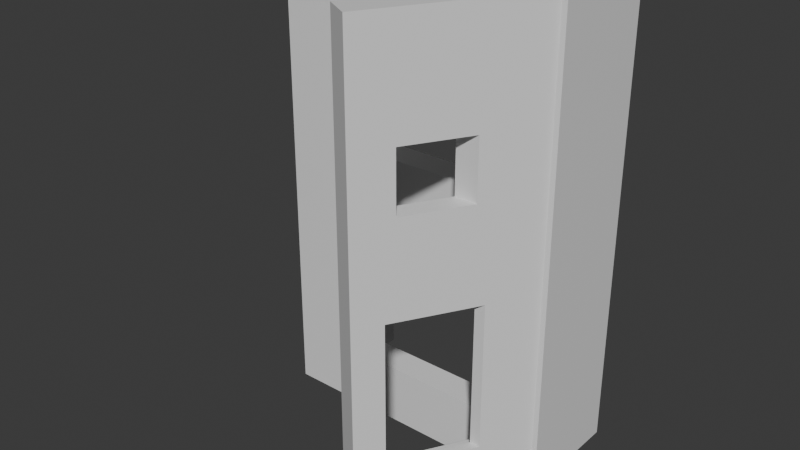 # Source: timinoo_nano_unibody.blend  (saved by Blender 4.3.32; exported with 4.5.12 LTS)
import bpy
from mathutils import Matrix  # noqa: F401  (used for matrix-valued properties, if any)

bpy.ops.wm.read_factory_settings(use_empty=True)
scene = bpy.context.scene
scene.name = 'Scene'

# ---- collections
col_collection = bpy.data.collections.new('Collection'); scene.collection.children.link(col_collection)

# ---- materials (node trees are filled in below, after node groups)
mat_material = bpy.data.materials.new('Material')
mat_material.alpha_threshold = 0.0
mat_material.roughness = 0.5
mat_material.line_color = (0.0, 0.0, 0.0, 1.0)

# ---- material node trees
mat_material.use_nodes = True; mat_material.node_tree.nodes.clear()
_N = mat_material.node_tree.nodes; _L = mat_material.node_tree.links
n0 = _N.new('ShaderNodeOutputMaterial'); n0.name = 'Material Output'; n0.location = (300, 300)
n1 = _N.new('ShaderNodeBsdfPrincipled'); n1.name = 'Principled BSDF'; n1.location = (10, 300)
n1.inputs[3].default_value = 1.45
_L.new(n1.outputs[0], n0.inputs[0])
n0.is_active_output = True

# ---- world
world_world = bpy.data.worlds.new('World'); scene.world = world_world
world_world.use_nodes = True; world_world.node_tree.nodes.clear()
_N = world_world.node_tree.nodes; _L = world_world.node_tree.links
n0 = _N.new('ShaderNodeOutputWorld'); n0.name = 'World Output'; n0.location = (300, 300)
n1 = _N.new('ShaderNodeBackground'); n1.name = 'Background'; n1.location = (10, 300)
n1.inputs[0].default_value = (0.05088, 0.05088, 0.05088, 1.0)
_L.new(n1.outputs[0], n0.inputs[0])
n0.is_active_output = True
world_world.color = (0.05088, 0.05088, 0.05088)
world_world.sun_shadow_jitter_overblur = 0.0

# ---- meshes
me_cube = bpy.data.meshes.new('Cube')
me_cube.from_pydata([(1.0, 1.0, 1.0), (0.3707, -0.7953, 10.06), (0.2126, -1.001, 10.04), (0.3381, 0.2486, 9.242), (0.3707, -0.04535, 10.06), (0.3858, -1.001, 11.04), (-1.001, -0.9993, -0.6676), (0.7707, -0.7953, 3.133), (0.3381, 0.6236, 9.242), (0.2126, 0.9992, 10.04), (0.7707, -0.04535, 3.133), (0.6381, 0.2486, 4.046), (0.6, 0.2194, 3.562), (0.6381, 0.6236, 4.046), (0.7988, 1.001, -0.6676), (0.3858, 0.9992, 11.04), (0.6, 0.7194, 3.562), (1.0, 1.0, -1.0), (1.0, -1.0, 1.0), (0.8126, -1.001, -0.3551), (0.9858, -1.001, 0.6449), (0.9988, 1.001, -0.6676), (0.7988, -0.9991, -6.668), (-1.001, 1.001, -0.6676), (1.0, -1.0, -1.0), (0.9988, -0.9991, -6.668), (0.7988, 1.001, -6.668), (-0.8009, 1.001, -0.6676), (-1.0, 1.0, 1.0), (0.9988, 1.001, -6.668), (-1.001, -0.9993, -6.668), (-0.8009, -0.9993, -6.668), (-1.001, 1.001, -6.668), (-1.0, -1.0, 1.0), (-1.0, -1.0, -1.0), (-0.8009, 1.001, -6.668), (-1.0, -0.9993, -0.6676), (-1.0, -0.9993, -1.0), (-1.0, 1.0, -0.6676), (-0.8009, 1.0, -1.0), (-0.8009, -0.9993, -1.0), (-0.8009, 1.0, -0.6676), (0.7988, 1.0, -1.0), (0.9988, 1.0, -1.0), (0.7988, -0.9991, -1.0), (0.9988, -0.9991, -1.0), (0.7988, 1.0, -0.6676), (0.9988, 1.0, -0.6676), (0.7344, 0.9992, 1.0), (0.9653, 0.9992, 1.0), (0.7344, -1.0, 1.0), (0.9653, -1.0, 1.0), (0.8126, -1.0, -0.3551), (0.9858, -1.0, 0.6449), (0.7857, -0.1096, 4.112), (0.7857, -0.7346, 4.112), (0.4854, -0.7346, 9.312), (0.4854, -0.1096, 9.312), (0.75, 0.2948, 4.729), (0.75, 0.5448, 4.729), (0.5191, 0.5448, 8.729), (0.5191, 0.2948, 8.729), (-0.6, 0.2194, 1.0), (-0.6, 0.7194, 1.0), (0.6, 0.2194, 1.0), (0.6, 0.7194, 1.0), (-0.6, 0.2194, -1.0), (-0.6, 0.7194, -1.0), (0.6, 0.7194, -1.0), (0.6, 0.2194, -1.0), (0.5865, 0.6871, 3.562), (0.5865, 0.7194, 3.562), (0.6, 0.7194, 3.327), (0.5865, 0.2194, 3.562), (0.6, 0.2194, 3.327), (0.6, -0.2378, 1.0), (0.6, -0.7378, 1.0), (-0.6, -0.7378, 1.0), (-0.6, -0.2378, 1.0), (-0.6, -0.7378, -1.0), (-0.6, -0.2378, -1.0), (0.6, -0.2378, -1.0), (0.6, -0.7378, -1.0), (0.2843, 0.2486, 8.795), (0.5232, 0.2486, 4.658), (0.2784, 0.2486, 8.897), (0.5564, 0.6236, 4.082), (0.2784, 0.6236, 8.897), (0.5784, 0.2486, 3.701), (0.5784, 0.6236, 3.701), (0.3677, 0.5448, 8.729), (0.5987, 0.5448, 4.729), (0.3677, 0.2948, 8.729), (0.5987, 0.2948, 4.729), (0.2598, -0.04535, 9.219), (0.5491, -0.04535, 4.21), (0.5609, -0.04535, 4.004), (0.6, -0.04535, 3.327), (0.6511, -0.7953, 2.442), (0.2511, -0.7953, 9.37), (0.2511, -0.7561, 9.37), (0.6511, -0.04535, 2.442), (0.2521, -0.04535, 9.354), (0.2511, -0.04535, 9.37), (0.414, -0.1096, 9.312), (0.7142, -0.1096, 4.112), (0.7142, -0.7346, 4.112), (0.414, -0.7346, 9.312)], [], [(49, 51, 18, 0, 28, 63, 65, 48), (62, 63, 28, 33, 50, 76, 77, 78), (75, 76, 50, 48, 65, 64, 62, 78), (52, 50, 33, 34, 24, 18, 51, 53), (34, 33, 28, 38, 36, 37), (45, 43, 17, 24, 34, 37, 40, 79, 82, 44), (80, 79, 40, 39, 67, 66, 69, 68, 42, 44, 82, 81), (39, 42, 68, 67), (17, 0, 18, 24), (42, 39, 41, 38, 28, 0, 17, 43, 47, 46), (38, 41, 27, 23, 6, 36), (23, 27, 35, 32), (32, 35, 31, 30), (37, 36, 6, 30, 31, 40), (23, 32, 30, 6), (39, 40, 31, 35, 27, 41), (47, 21, 14, 46), (14, 21, 29, 26), (26, 29, 25, 22), (44, 22, 25, 45), (14, 26, 22, 44, 42, 46), (43, 45, 25, 29, 21, 47), (2, 5, 15, 9), (9, 15, 49, 48), (20, 19, 52, 53), (19, 20, 5, 2), (94, 83, 84, 95), (96, 73, 74, 97), (74, 72, 71, 70, 86, 87, 85, 83, 94, 102, 9, 48, 50, 52, 19, 2, 100, 99, 98, 101, 97), (89, 86, 70, 73, 96, 95, 84, 88), (2, 9, 102, 103, 100), (58, 54, 55, 56, 5, 20, 53, 51, 49, 15, 57, 61, 60, 59), (57, 54, 58, 61), (57, 15, 5, 56), (105, 54, 57, 104), (107, 56, 55, 106), (106, 55, 54, 105), (57, 56, 107, 104), (91, 59, 60, 90), (92, 61, 58, 93), (93, 58, 59, 91), (60, 61, 92, 90), (67, 63, 62, 66), (68, 65, 63, 67), (72, 16, 71), (64, 65, 68, 69), (74, 12, 16, 72), (74, 73, 12), (62, 64, 69, 66), (70, 71, 16, 12, 73), (80, 78, 77, 79), (81, 75, 78, 80), (76, 75, 81, 82), (77, 76, 82, 79), (87, 8, 3, 85), (86, 89, 13, 8, 87), (88, 11, 13, 89), (85, 3, 11, 88, 84, 83), (92, 3, 8, 90), (90, 8, 13, 11, 3, 92, 93, 91), (103, 4, 1, 99, 100), (101, 10, 4, 103, 102, 94, 95, 96, 97), (7, 10, 101, 98), (1, 7, 98, 99), (4, 10, 7, 1, 107, 106, 105, 104), (107, 1, 4, 104)])
_uv = me_cube.uv_layers.new(name='UVMap')
_uv.uv.foreach_set('vector', [0.6293, 0.5001, 0.6293, 0.75, 0.625, 0.75, 0.625, 0.5, 0.875, 0.5, 0.825, 0.5351, 0.675, 0.5351, 0.6582, 0.5001, 0.825, 0.5976, 0.825, 0.5351, 0.875, 0.5, 0.875, 0.75, 0.6582, 0.75, 0.675, 0.7172, 0.825, 0.7172, 0.825, 0.6547, 0.675, 0.6547, 0.675, 0.7172, 0.6582, 0.75, 0.6582, 0.5001, 0.675, 0.5351, 0.675, 0.5976, 0.825, 0.5976, 0.825, 0.6547, 0.4556, 0.7734, 0.625, 0.7832, 0.625, 1.0, 0.375, 1.0, 0.375, 0.75, 0.625, 0.75, 0.625, 0.7543, 0.5806, 0.7518, 0.375, 0.0, 0.625, 0.0, 0.625, 0.25, 0.4166, 0.25, 0.4166, 8.966e-05, 0.375, 8.966e-05, 0.3749, 0.7499, 0.3749, 0.5, 0.375, 0.5, 0.375, 0.75, 0.125, 0.75, 0.125, 0.7499, 0.1499, 0.7499, 0.175, 0.7172, 0.325, 0.7172, 0.3499, 0.7499, 0.175, 0.6547, 0.175, 0.7172, 0.1499, 0.7499, 0.1499, 0.5, 0.175, 0.5351, 0.175, 0.5976, 0.325, 0.5976, 0.325, 0.5351, 0.3499, 0.5, 0.3499, 0.7499, 0.325, 0.7172, 0.325, 0.6547, 0.1499, 0.5, 0.3499, 0.5, 0.325, 0.5351, 0.175, 0.5351, 0.375, 0.5, 0.625, 0.5, 0.625, 0.75, 0.375, 0.75, 0.375, 0.4749, 0.375, 0.2749, 0.4166, 0.2749, 0.4166, 0.25, 0.625, 0.25, 0.625, 0.5, 0.375, 0.5, 0.375, 0.4999, 0.4166, 0.4999, 0.4166, 0.4749, 0.375, 0.2499, 0.375, 0.2499, 0.375, 0.25, 0.375, 0.25, 0.375, 0.0, 0.375, 0.0, 0.375, 0.25, 0.625, 0.25, 0.625, 0.5, 0.375, 0.5, 0.375, 0.5, 0.375, 0.5, 0.375, 0.75, 0.375, 0.75, 0.3761, 0.9861, 0.3761, 1.0, 0.375, 1.0, 0.375, 0.75, 0.625, 0.75, 0.625, 0.9861, 0.125, 0.5, 0.125, 0.5, 0.125, 0.75, 0.125, 0.75, 0.625, 0.5001, 0.625, 0.75, 0.625, 0.75, 0.625, 0.5, 0.625, 0.5, 0.625, 0.5001, 0.375, 0.2499, 0.375, 0.25, 0.375, 0.25, 0.375, 0.2499, 0.375, 0.25, 0.625, 0.25, 0.625, 0.5, 0.375, 0.5, 0.375, 0.5, 0.375, 0.5, 0.375, 0.75, 0.375, 0.75, 0.375, 0.9861, 0.375, 0.75, 0.625, 0.75, 0.625, 0.9861, 0.125, 0.5, 0.125, 0.5, 0.125, 0.75, 0.125, 0.75, 0.125, 0.5001, 0.125, 0.5001, 0.625, 0.5001, 0.625, 0.75, 0.625, 0.75, 0.625, 0.5, 0.625, 0.5, 0.625, 0.5001, 0.375, 0.0, 0.625, 0.0, 0.625, 0.25, 0.375, 0.25, 0.375, 0.25, 0.625, 0.25, 0.625, 0.4915, 0.375, 0.4674, 0.625, 0.75, 0.375, 0.75, 0.375, 0.7499, 0.625, 0.7499, 0.375, 0.75, 0.625, 0.75, 0.625, 1.0, 0.375, 1.0, 0.1447, 0.6306, 0.1549, 0.5938, 0.2544, 0.5938, 0.2652, 0.6306, 0.2701, 0.6306, 0.2808, 0.5975, 0.2864, 0.5975, 0.2864, 0.6306, 0.2864, 0.5975, 0.2864, 0.535, 0.2808, 0.535, 0.2808, 0.539, 0.2682, 0.5469, 0.1524, 0.5469, 0.1524, 0.5938, 0.1549, 0.5938, 0.1447, 0.6306, 0.1414, 0.6306, 0.125, 0.5, 0.3424, 0.5, 0.3424, 0.7499, 0.375, 0.7499, 0.375, 0.75, 0.125, 0.75, 0.141, 0.7194, 0.141, 0.7243, 0.3077, 0.7243, 0.3077, 0.6306, 0.2864, 0.6306, 0.2774, 0.5469, 0.2682, 0.5469, 0.2808, 0.539, 0.2808, 0.5975, 0.2701, 0.6306, 0.2652, 0.6306, 0.2544, 0.5938, 0.2774, 0.5938, 0.125, 0.75, 0.125, 0.5, 0.1414, 0.6306, 0.141, 0.6306, 0.141, 0.7194, 0.7232, 0.588, 0.7084, 0.6386, 0.7084, 0.7167, 0.8335, 0.7167, 0.875, 0.75, 0.625, 0.75, 0.625, 0.7499, 0.6335, 0.7499, 0.6335, 0.5, 0.875, 0.5, 0.8335, 0.6386, 0.8195, 0.588, 0.8195, 0.5568, 0.7232, 0.5568, 0.8335, 0.6386, 0.7084, 0.6386, 0.7232, 0.588, 0.8195, 0.588, 0.8335, 0.6386, 0.875, 0.5, 0.875, 0.75, 0.8335, 0.7167, 0.375, 0.3861, 0.375, 0.395, 0.625, 0.3575, 0.625, 0.3485, 0.625, 0.9015, 0.625, 0.8925, 0.375, 0.855, 0.375, 0.8639, 0.2611, 0.75, 0.27, 0.75, 0.27, 0.5, 0.2611, 0.5, 0.7675, 0.5, 0.7675, 0.75, 0.7765, 0.75, 0.7765, 0.5, 0.375, 0.3648, 0.375, 0.3837, 0.625, 0.3549, 0.625, 0.336, 0.625, 0.914, 0.625, 0.8951, 0.375, 0.8663, 0.375, 0.8852, 0.2398, 0.75, 0.2587, 0.75, 0.2587, 0.5, 0.2398, 0.5, 0.7701, 0.5, 0.7701, 0.75, 0.789, 0.75, 0.789, 0.5, 0.4825, 0.25, 0.545, 0.25, 0.545, 0.0, 0.4825, 0.0, 0.4825, 0.5, 0.545, 0.5, 0.545, 0.25, 0.4825, 0.25, 0.6177, 0.5, 0.625, 0.5, 0.625, 0.4972, 0.545, 0.75, 0.545, 0.5, 0.4825, 0.5, 0.4825, 0.75, 0.6177, 0.75, 0.625, 0.75, 0.625, 0.5, 0.6177, 0.5, 0.6177, 0.75, 0.625, 0.7528, 0.625, 0.75, 0.545, 1.0, 0.545, 0.75, 0.4825, 0.75, 0.4825, 1.0, 0.6278, 0.5162, 0.6278, 0.5, 0.625, 0.5, 0.625, 0.75, 0.6278, 0.75, 0.4825, 0.25, 0.545, 0.25, 0.545, 0.0, 0.4825, 0.0, 0.4825, 0.5, 0.545, 0.5, 0.545, 0.25, 0.4825, 0.25, 0.545, 0.75, 0.545, 0.5, 0.4825, 0.5, 0.4825, 0.75, 0.545, 1.0, 0.545, 0.75, 0.4825, 0.75, 0.4825, 1.0, 0.5963, 0.25, 0.625, 0.25, 0.625, 0.0, 0.5963, 0.0, 0.5963, 0.4816, 0.5963, 0.5, 0.625, 0.5, 0.625, 0.25, 0.5963, 0.25, 0.5963, 0.75, 0.625, 0.75, 0.625, 0.5, 0.5963, 0.5, 0.5963, 1.0, 0.625, 1.0, 0.625, 0.75, 0.5963, 0.75, 0.5963, 0.7961, 0.5963, 0.9951, 0.8503, 0.7192, 0.875, 0.75, 0.875, 0.5, 0.8503, 0.5525, 0.8503, 0.5525, 0.875, 0.5, 0.625, 0.5, 0.625, 0.75, 0.875, 0.75, 0.8503, 0.7192, 0.6579, 0.7192, 0.6579, 0.5525, 0.4524, 0.25, 0.625, 0.25, 0.625, 0.0, 0.4524, 0.0, 0.4524, 0.01307, 0.4524, 0.5, 0.625, 0.5, 0.625, 0.25, 0.4524, 0.25, 0.4524, 0.2506, 0.4524, 0.2555, 0.4524, 0.4362, 0.4524, 0.4436, 0.4524, 0.4681, 0.625, 0.75, 0.625, 0.5, 0.4524, 0.5, 0.4524, 0.75, 0.625, 1.0, 0.625, 0.75, 0.4524, 0.75, 0.4524, 1.0, 0.875, 0.5, 0.625, 0.5, 0.625, 0.75, 0.875, 0.75, 0.848, 0.7297, 0.6603, 0.7297, 0.6603, 0.5214, 0.848, 0.5214, 0.848, 0.7297, 0.875, 0.75, 0.875, 0.5, 0.848, 0.5214])
me_cube.materials.append(mat_material)
me_cube.use_mirror_vertex_groups = False
me_cube.update()

# ---- objects
ob_cube = bpy.data.objects.new('Cube', me_cube)

# ---- transforms, parenting, visibility, modifiers, constraints
ob_cube.location = (0.0, 0.0, 0.0)
ob_cube.rotation_euler = (1.571, 0.0, 0.0)
ob_cube.scale = (25.0, 40.0, 2.5)
ob_cube.lock_rotations_4d = False
ob_cube.empty_display_type = 'ARROWS'
ob_cube.lineart.crease_threshold = 0.0

# ---- collection membership
col_collection.objects.link(ob_cube)

# ---- scene / render settings (as saved in the file)
scene.frame_start = 1; scene.frame_end = 250; scene.frame_set(1)
scene.render.engine = 'BLENDER_EEVEE_NEXT'
scene.unit_settings.scale_length = 0.001
bpy.context.view_layer.update()

# ---- added for rendering (the .blend has no active camera and no usable light): camera, sun
cam_auto = bpy.data.cameras.new('AutoCamera')
cam_auto.lens = 50.0
cam_auto.sensor_width = 36.0
cam_auto.clip_end = 1693.09
ob_auto_camera = bpy.data.objects.new('AutoCamera', cam_auto)
scene.collection.objects.link(ob_auto_camera)
ob_auto_camera.location = (96.4622, -121.229, 77.1798)
ob_auto_camera.rotation_euler = (1.09748, -7.21219e-08, 0.694738)
scene.camera = ob_auto_camera
light_auto_sun = bpy.data.lights.new('AutoSun', 'SUN')
light_auto_sun.energy = 3.0
light_auto_sun.angle = 0.0523599
ob_auto_sun = bpy.data.objects.new('AutoSun', light_auto_sun)
scene.collection.objects.link(ob_auto_sun)
ob_auto_sun.rotation_euler = (0.872665, 0.174533, 0.523599)
bpy.context.view_layer.update()
